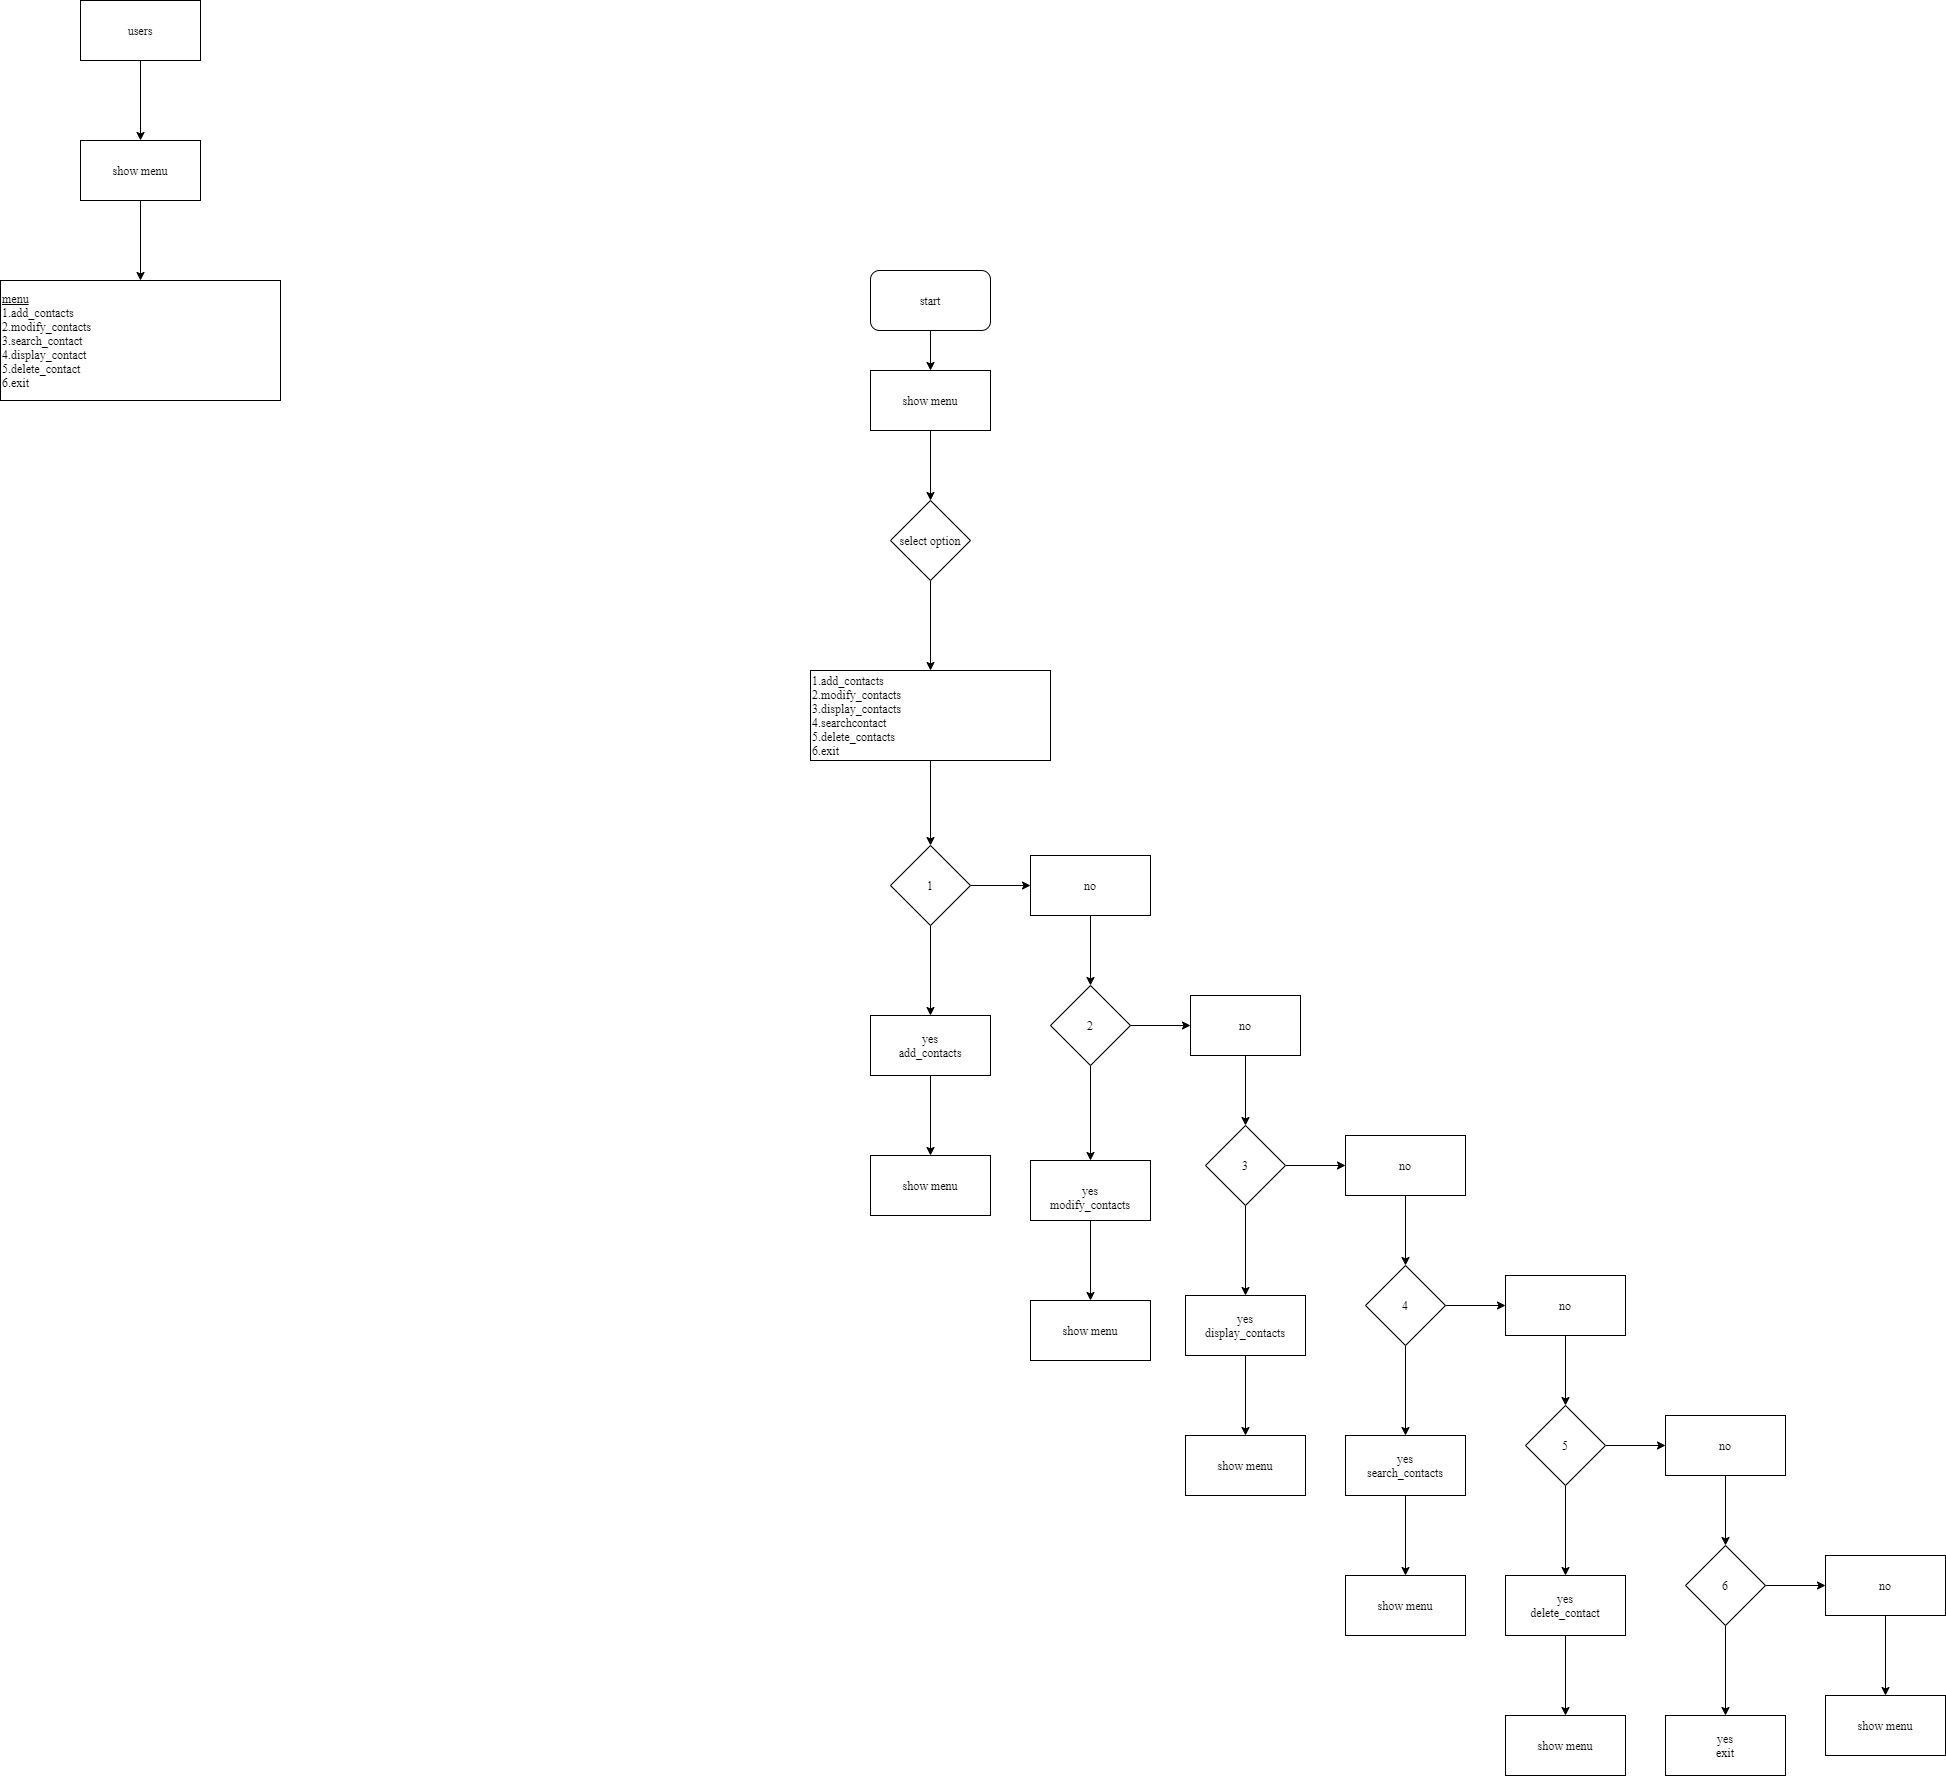

The diagram above was exported from draw.io. Its source (the exported page's mxGraphModel, read from the mxfile embedded in the PNG):
<mxGraphModel dx="1708" dy="1567" grid="1" gridSize="10" guides="1" tooltips="1" connect="1" arrows="1" fold="1" page="1" pageScale="1" pageWidth="850" pageHeight="1100" math="0" shadow="0">
  <root>
    <mxCell id="0" />
    <mxCell id="1" parent="0" />
    <mxCell id="sdDWHsjadi6N3VZPQg3i-3" value="" style="edgeStyle=orthogonalEdgeStyle;rounded=0;orthogonalLoop=1;jettySize=auto;html=1;fontFamily=Times New Roman;" parent="1" source="sdDWHsjadi6N3VZPQg3i-1" target="sdDWHsjadi6N3VZPQg3i-4" edge="1">
      <mxGeometry relative="1" as="geometry">
        <mxPoint x="370" y="310" as="targetPoint" />
      </mxGeometry>
    </mxCell>
    <mxCell id="sdDWHsjadi6N3VZPQg3i-1" value="start" style="rounded=1;whiteSpace=wrap;html=1;fontFamily=Times New Roman;" parent="1" vertex="1">
      <mxGeometry x="310" y="180" width="120" height="60" as="geometry" />
    </mxCell>
    <mxCell id="sdDWHsjadi6N3VZPQg3i-6" value="" style="edgeStyle=orthogonalEdgeStyle;rounded=0;orthogonalLoop=1;jettySize=auto;html=1;fontFamily=Times New Roman;" parent="1" source="sdDWHsjadi6N3VZPQg3i-4" target="sdDWHsjadi6N3VZPQg3i-5" edge="1">
      <mxGeometry relative="1" as="geometry" />
    </mxCell>
    <mxCell id="sdDWHsjadi6N3VZPQg3i-4" value="show menu" style="rounded=0;whiteSpace=wrap;html=1;fontFamily=Times New Roman;" parent="1" vertex="1">
      <mxGeometry x="310" y="280" width="120" height="60" as="geometry" />
    </mxCell>
    <mxCell id="sdDWHsjadi6N3VZPQg3i-8" value="" style="edgeStyle=orthogonalEdgeStyle;rounded=0;orthogonalLoop=1;jettySize=auto;html=1;fontFamily=Times New Roman;" parent="1" source="sdDWHsjadi6N3VZPQg3i-5" target="sdDWHsjadi6N3VZPQg3i-7" edge="1">
      <mxGeometry relative="1" as="geometry" />
    </mxCell>
    <mxCell id="sdDWHsjadi6N3VZPQg3i-5" value="select option" style="rhombus;whiteSpace=wrap;html=1;rounded=0;fontFamily=Times New Roman;" parent="1" vertex="1">
      <mxGeometry x="330" y="410" width="80" height="80" as="geometry" />
    </mxCell>
    <mxCell id="sdDWHsjadi6N3VZPQg3i-10" value="" style="edgeStyle=orthogonalEdgeStyle;rounded=0;orthogonalLoop=1;jettySize=auto;html=1;fontFamily=Times New Roman;" parent="1" source="sdDWHsjadi6N3VZPQg3i-7" target="sdDWHsjadi6N3VZPQg3i-9" edge="1">
      <mxGeometry relative="1" as="geometry" />
    </mxCell>
    <mxCell id="sdDWHsjadi6N3VZPQg3i-7" value="1.add_contacts&lt;br&gt;2.modify_contacts&lt;br&gt;&lt;div&gt;&lt;span&gt;3.display_contacts&lt;/span&gt;&lt;/div&gt;&lt;div&gt;&lt;span&gt;4.searchcontact&lt;/span&gt;&lt;/div&gt;&lt;div&gt;&lt;span&gt;5.delete_contacts&lt;/span&gt;&lt;/div&gt;&lt;div&gt;&lt;span&gt;6.exit&lt;/span&gt;&lt;/div&gt;" style="rounded=0;whiteSpace=wrap;html=1;fontFamily=Times New Roman;align=left;" parent="1" vertex="1">
      <mxGeometry x="250" y="580" width="240" height="90" as="geometry" />
    </mxCell>
    <mxCell id="sdDWHsjadi6N3VZPQg3i-12" value="" style="edgeStyle=orthogonalEdgeStyle;rounded=0;orthogonalLoop=1;jettySize=auto;html=1;fontFamily=Times New Roman;" parent="1" source="sdDWHsjadi6N3VZPQg3i-9" target="sdDWHsjadi6N3VZPQg3i-11" edge="1">
      <mxGeometry relative="1" as="geometry" />
    </mxCell>
    <mxCell id="sdDWHsjadi6N3VZPQg3i-14" value="" style="edgeStyle=orthogonalEdgeStyle;rounded=0;orthogonalLoop=1;jettySize=auto;html=1;fontFamily=Times New Roman;" parent="1" source="sdDWHsjadi6N3VZPQg3i-9" target="sdDWHsjadi6N3VZPQg3i-13" edge="1">
      <mxGeometry relative="1" as="geometry" />
    </mxCell>
    <mxCell id="sdDWHsjadi6N3VZPQg3i-9" value="1" style="rhombus;whiteSpace=wrap;html=1;rounded=0;fontFamily=Times New Roman;align=center;" parent="1" vertex="1">
      <mxGeometry x="330" y="755" width="80" height="80" as="geometry" />
    </mxCell>
    <mxCell id="sdDWHsjadi6N3VZPQg3i-57" value="" style="edgeStyle=orthogonalEdgeStyle;rounded=0;orthogonalLoop=1;jettySize=auto;html=1;fontFamily=Times New Roman;" parent="1" source="sdDWHsjadi6N3VZPQg3i-11" target="sdDWHsjadi6N3VZPQg3i-56" edge="1">
      <mxGeometry relative="1" as="geometry" />
    </mxCell>
    <mxCell id="sdDWHsjadi6N3VZPQg3i-11" value="yes&lt;br&gt;add_contacts" style="whiteSpace=wrap;html=1;rounded=0;fontFamily=Times New Roman;" parent="1" vertex="1">
      <mxGeometry x="310" y="925" width="120" height="60" as="geometry" />
    </mxCell>
    <mxCell id="sdDWHsjadi6N3VZPQg3i-16" value="" style="edgeStyle=orthogonalEdgeStyle;rounded=0;orthogonalLoop=1;jettySize=auto;html=1;fontFamily=Times New Roman;" parent="1" source="sdDWHsjadi6N3VZPQg3i-13" target="sdDWHsjadi6N3VZPQg3i-15" edge="1">
      <mxGeometry relative="1" as="geometry" />
    </mxCell>
    <mxCell id="sdDWHsjadi6N3VZPQg3i-13" value="no" style="whiteSpace=wrap;html=1;rounded=0;fontFamily=Times New Roman;" parent="1" vertex="1">
      <mxGeometry x="470" y="765" width="120" height="60" as="geometry" />
    </mxCell>
    <mxCell id="sdDWHsjadi6N3VZPQg3i-18" value="" style="edgeStyle=orthogonalEdgeStyle;rounded=0;orthogonalLoop=1;jettySize=auto;html=1;fontFamily=Times New Roman;" parent="1" source="sdDWHsjadi6N3VZPQg3i-15" target="sdDWHsjadi6N3VZPQg3i-17" edge="1">
      <mxGeometry relative="1" as="geometry" />
    </mxCell>
    <mxCell id="sdDWHsjadi6N3VZPQg3i-20" value="" style="edgeStyle=orthogonalEdgeStyle;rounded=0;orthogonalLoop=1;jettySize=auto;html=1;fontFamily=Times New Roman;" parent="1" source="sdDWHsjadi6N3VZPQg3i-15" target="sdDWHsjadi6N3VZPQg3i-21" edge="1">
      <mxGeometry relative="1" as="geometry">
        <mxPoint x="650" y="935" as="targetPoint" />
      </mxGeometry>
    </mxCell>
    <mxCell id="sdDWHsjadi6N3VZPQg3i-15" value="2" style="rhombus;whiteSpace=wrap;html=1;rounded=0;fontFamily=Times New Roman;" parent="1" vertex="1">
      <mxGeometry x="490" y="895" width="80" height="80" as="geometry" />
    </mxCell>
    <mxCell id="sdDWHsjadi6N3VZPQg3i-55" value="" style="edgeStyle=orthogonalEdgeStyle;rounded=0;orthogonalLoop=1;jettySize=auto;html=1;fontFamily=Times New Roman;" parent="1" source="sdDWHsjadi6N3VZPQg3i-17" target="sdDWHsjadi6N3VZPQg3i-54" edge="1">
      <mxGeometry relative="1" as="geometry" />
    </mxCell>
    <mxCell id="sdDWHsjadi6N3VZPQg3i-17" value="&lt;br&gt;yes&lt;br&gt;modify_contacts" style="whiteSpace=wrap;html=1;rounded=0;fontFamily=Times New Roman;align=center;" parent="1" vertex="1">
      <mxGeometry x="470" y="1070" width="120" height="60" as="geometry" />
    </mxCell>
    <mxCell id="sdDWHsjadi6N3VZPQg3i-23" value="" style="edgeStyle=orthogonalEdgeStyle;rounded=0;orthogonalLoop=1;jettySize=auto;html=1;fontFamily=Times New Roman;" parent="1" source="sdDWHsjadi6N3VZPQg3i-21" target="sdDWHsjadi6N3VZPQg3i-22" edge="1">
      <mxGeometry relative="1" as="geometry" />
    </mxCell>
    <mxCell id="sdDWHsjadi6N3VZPQg3i-21" value="no" style="rounded=0;whiteSpace=wrap;html=1;fontFamily=Times New Roman;" parent="1" vertex="1">
      <mxGeometry x="630" y="905" width="110" height="60" as="geometry" />
    </mxCell>
    <mxCell id="sdDWHsjadi6N3VZPQg3i-25" value="" style="edgeStyle=orthogonalEdgeStyle;rounded=0;orthogonalLoop=1;jettySize=auto;html=1;fontFamily=Times New Roman;" parent="1" source="sdDWHsjadi6N3VZPQg3i-22" target="sdDWHsjadi6N3VZPQg3i-24" edge="1">
      <mxGeometry relative="1" as="geometry" />
    </mxCell>
    <mxCell id="sdDWHsjadi6N3VZPQg3i-27" value="" style="edgeStyle=orthogonalEdgeStyle;rounded=0;orthogonalLoop=1;jettySize=auto;html=1;fontFamily=Times New Roman;" parent="1" source="sdDWHsjadi6N3VZPQg3i-22" target="sdDWHsjadi6N3VZPQg3i-26" edge="1">
      <mxGeometry relative="1" as="geometry" />
    </mxCell>
    <mxCell id="sdDWHsjadi6N3VZPQg3i-22" value="3" style="rhombus;whiteSpace=wrap;html=1;rounded=0;fontFamily=Times New Roman;" parent="1" vertex="1">
      <mxGeometry x="645" y="1035" width="80" height="80" as="geometry" />
    </mxCell>
    <mxCell id="sdDWHsjadi6N3VZPQg3i-53" value="" style="edgeStyle=orthogonalEdgeStyle;rounded=0;orthogonalLoop=1;jettySize=auto;html=1;fontFamily=Times New Roman;" parent="1" source="sdDWHsjadi6N3VZPQg3i-24" target="sdDWHsjadi6N3VZPQg3i-52" edge="1">
      <mxGeometry relative="1" as="geometry" />
    </mxCell>
    <mxCell id="sdDWHsjadi6N3VZPQg3i-24" value="yes&lt;br&gt;display_contacts" style="whiteSpace=wrap;html=1;rounded=0;fontFamily=Times New Roman;" parent="1" vertex="1">
      <mxGeometry x="625" y="1205" width="120" height="60" as="geometry" />
    </mxCell>
    <mxCell id="sdDWHsjadi6N3VZPQg3i-29" value="" style="edgeStyle=orthogonalEdgeStyle;rounded=0;orthogonalLoop=1;jettySize=auto;html=1;fontFamily=Times New Roman;" parent="1" source="sdDWHsjadi6N3VZPQg3i-26" target="sdDWHsjadi6N3VZPQg3i-28" edge="1">
      <mxGeometry relative="1" as="geometry" />
    </mxCell>
    <mxCell id="sdDWHsjadi6N3VZPQg3i-26" value="no" style="whiteSpace=wrap;html=1;rounded=0;fontFamily=Times New Roman;" parent="1" vertex="1">
      <mxGeometry x="785" y="1045" width="120" height="60" as="geometry" />
    </mxCell>
    <mxCell id="sdDWHsjadi6N3VZPQg3i-31" value="" style="edgeStyle=orthogonalEdgeStyle;rounded=0;orthogonalLoop=1;jettySize=auto;html=1;fontFamily=Times New Roman;" parent="1" source="sdDWHsjadi6N3VZPQg3i-28" target="sdDWHsjadi6N3VZPQg3i-30" edge="1">
      <mxGeometry relative="1" as="geometry" />
    </mxCell>
    <mxCell id="sdDWHsjadi6N3VZPQg3i-33" value="" style="edgeStyle=orthogonalEdgeStyle;rounded=0;orthogonalLoop=1;jettySize=auto;html=1;fontFamily=Times New Roman;" parent="1" source="sdDWHsjadi6N3VZPQg3i-28" target="sdDWHsjadi6N3VZPQg3i-32" edge="1">
      <mxGeometry relative="1" as="geometry" />
    </mxCell>
    <mxCell id="sdDWHsjadi6N3VZPQg3i-28" value="4" style="rhombus;whiteSpace=wrap;html=1;rounded=0;fontFamily=Times New Roman;" parent="1" vertex="1">
      <mxGeometry x="805" y="1175" width="80" height="80" as="geometry" />
    </mxCell>
    <mxCell id="sdDWHsjadi6N3VZPQg3i-51" value="" style="edgeStyle=orthogonalEdgeStyle;rounded=0;orthogonalLoop=1;jettySize=auto;html=1;fontFamily=Times New Roman;" parent="1" source="sdDWHsjadi6N3VZPQg3i-30" target="sdDWHsjadi6N3VZPQg3i-50" edge="1">
      <mxGeometry relative="1" as="geometry" />
    </mxCell>
    <mxCell id="sdDWHsjadi6N3VZPQg3i-30" value="yes&lt;br&gt;search_contacts" style="whiteSpace=wrap;html=1;rounded=0;fontFamily=Times New Roman;" parent="1" vertex="1">
      <mxGeometry x="785" y="1345" width="120" height="60" as="geometry" />
    </mxCell>
    <mxCell id="sdDWHsjadi6N3VZPQg3i-35" value="" style="edgeStyle=orthogonalEdgeStyle;rounded=0;orthogonalLoop=1;jettySize=auto;html=1;fontFamily=Times New Roman;" parent="1" source="sdDWHsjadi6N3VZPQg3i-32" target="sdDWHsjadi6N3VZPQg3i-34" edge="1">
      <mxGeometry relative="1" as="geometry" />
    </mxCell>
    <mxCell id="sdDWHsjadi6N3VZPQg3i-32" value="no" style="whiteSpace=wrap;html=1;rounded=0;fontFamily=Times New Roman;" parent="1" vertex="1">
      <mxGeometry x="945" y="1185" width="120" height="60" as="geometry" />
    </mxCell>
    <mxCell id="sdDWHsjadi6N3VZPQg3i-37" value="" style="edgeStyle=orthogonalEdgeStyle;rounded=0;orthogonalLoop=1;jettySize=auto;html=1;fontFamily=Times New Roman;" parent="1" source="sdDWHsjadi6N3VZPQg3i-34" target="sdDWHsjadi6N3VZPQg3i-36" edge="1">
      <mxGeometry relative="1" as="geometry" />
    </mxCell>
    <mxCell id="sdDWHsjadi6N3VZPQg3i-39" value="" style="edgeStyle=orthogonalEdgeStyle;rounded=0;orthogonalLoop=1;jettySize=auto;html=1;fontFamily=Times New Roman;" parent="1" source="sdDWHsjadi6N3VZPQg3i-34" target="sdDWHsjadi6N3VZPQg3i-38" edge="1">
      <mxGeometry relative="1" as="geometry" />
    </mxCell>
    <mxCell id="sdDWHsjadi6N3VZPQg3i-34" value="5" style="rhombus;whiteSpace=wrap;html=1;rounded=0;fontFamily=Times New Roman;" parent="1" vertex="1">
      <mxGeometry x="965" y="1315" width="80" height="80" as="geometry" />
    </mxCell>
    <mxCell id="sdDWHsjadi6N3VZPQg3i-49" value="" style="edgeStyle=orthogonalEdgeStyle;rounded=0;orthogonalLoop=1;jettySize=auto;html=1;fontFamily=Times New Roman;" parent="1" source="sdDWHsjadi6N3VZPQg3i-36" target="sdDWHsjadi6N3VZPQg3i-48" edge="1">
      <mxGeometry relative="1" as="geometry" />
    </mxCell>
    <mxCell id="sdDWHsjadi6N3VZPQg3i-36" value="yes&lt;br&gt;delete_contact" style="whiteSpace=wrap;html=1;rounded=0;fontFamily=Times New Roman;" parent="1" vertex="1">
      <mxGeometry x="945" y="1485" width="120" height="60" as="geometry" />
    </mxCell>
    <mxCell id="sdDWHsjadi6N3VZPQg3i-41" value="" style="edgeStyle=orthogonalEdgeStyle;rounded=0;orthogonalLoop=1;jettySize=auto;html=1;fontFamily=Times New Roman;" parent="1" source="sdDWHsjadi6N3VZPQg3i-38" target="sdDWHsjadi6N3VZPQg3i-40" edge="1">
      <mxGeometry relative="1" as="geometry" />
    </mxCell>
    <mxCell id="sdDWHsjadi6N3VZPQg3i-38" value="no" style="whiteSpace=wrap;html=1;rounded=0;fontFamily=Times New Roman;" parent="1" vertex="1">
      <mxGeometry x="1105" y="1325" width="120" height="60" as="geometry" />
    </mxCell>
    <mxCell id="sdDWHsjadi6N3VZPQg3i-43" value="" style="edgeStyle=orthogonalEdgeStyle;rounded=0;orthogonalLoop=1;jettySize=auto;html=1;fontFamily=Times New Roman;" parent="1" source="sdDWHsjadi6N3VZPQg3i-40" target="sdDWHsjadi6N3VZPQg3i-42" edge="1">
      <mxGeometry relative="1" as="geometry" />
    </mxCell>
    <mxCell id="sdDWHsjadi6N3VZPQg3i-45" value="" style="edgeStyle=orthogonalEdgeStyle;rounded=0;orthogonalLoop=1;jettySize=auto;html=1;fontFamily=Times New Roman;" parent="1" source="sdDWHsjadi6N3VZPQg3i-40" target="sdDWHsjadi6N3VZPQg3i-44" edge="1">
      <mxGeometry relative="1" as="geometry" />
    </mxCell>
    <mxCell id="sdDWHsjadi6N3VZPQg3i-40" value="6" style="rhombus;whiteSpace=wrap;html=1;rounded=0;fontFamily=Times New Roman;" parent="1" vertex="1">
      <mxGeometry x="1125" y="1455" width="80" height="80" as="geometry" />
    </mxCell>
    <mxCell id="sdDWHsjadi6N3VZPQg3i-42" value="yes&lt;br&gt;exit" style="whiteSpace=wrap;html=1;rounded=0;fontFamily=Times New Roman;" parent="1" vertex="1">
      <mxGeometry x="1105" y="1625" width="120" height="60" as="geometry" />
    </mxCell>
    <mxCell id="sdDWHsjadi6N3VZPQg3i-47" value="" style="edgeStyle=orthogonalEdgeStyle;rounded=0;orthogonalLoop=1;jettySize=auto;html=1;fontFamily=Times New Roman;" parent="1" source="sdDWHsjadi6N3VZPQg3i-44" target="sdDWHsjadi6N3VZPQg3i-46" edge="1">
      <mxGeometry relative="1" as="geometry" />
    </mxCell>
    <mxCell id="sdDWHsjadi6N3VZPQg3i-44" value="no" style="whiteSpace=wrap;html=1;rounded=0;fontFamily=Times New Roman;" parent="1" vertex="1">
      <mxGeometry x="1265" y="1465" width="120" height="60" as="geometry" />
    </mxCell>
    <mxCell id="sdDWHsjadi6N3VZPQg3i-46" value="show menu" style="whiteSpace=wrap;html=1;rounded=0;fontFamily=Times New Roman;" parent="1" vertex="1">
      <mxGeometry x="1265" y="1605" width="120" height="60" as="geometry" />
    </mxCell>
    <mxCell id="sdDWHsjadi6N3VZPQg3i-48" value="show menu" style="whiteSpace=wrap;html=1;rounded=0;fontFamily=Times New Roman;" parent="1" vertex="1">
      <mxGeometry x="945" y="1625" width="120" height="60" as="geometry" />
    </mxCell>
    <mxCell id="sdDWHsjadi6N3VZPQg3i-50" value="show menu" style="whiteSpace=wrap;html=1;rounded=0;fontFamily=Times New Roman;" parent="1" vertex="1">
      <mxGeometry x="785" y="1485" width="120" height="60" as="geometry" />
    </mxCell>
    <mxCell id="sdDWHsjadi6N3VZPQg3i-52" value="show menu" style="whiteSpace=wrap;html=1;rounded=0;fontFamily=Times New Roman;" parent="1" vertex="1">
      <mxGeometry x="625" y="1345" width="120" height="60" as="geometry" />
    </mxCell>
    <mxCell id="sdDWHsjadi6N3VZPQg3i-54" value="show menu" style="whiteSpace=wrap;html=1;rounded=0;fontFamily=Times New Roman;" parent="1" vertex="1">
      <mxGeometry x="470" y="1210" width="120" height="60" as="geometry" />
    </mxCell>
    <mxCell id="sdDWHsjadi6N3VZPQg3i-56" value="show menu" style="whiteSpace=wrap;html=1;rounded=0;fontFamily=Times New Roman;" parent="1" vertex="1">
      <mxGeometry x="310" y="1065" width="120" height="60" as="geometry" />
    </mxCell>
    <mxCell id="sdDWHsjadi6N3VZPQg3i-60" value="" style="edgeStyle=orthogonalEdgeStyle;rounded=0;orthogonalLoop=1;jettySize=auto;html=1;fontFamily=Times New Roman;" parent="1" source="sdDWHsjadi6N3VZPQg3i-58" target="sdDWHsjadi6N3VZPQg3i-59" edge="1">
      <mxGeometry relative="1" as="geometry" />
    </mxCell>
    <mxCell id="sdDWHsjadi6N3VZPQg3i-58" value="users" style="rounded=0;whiteSpace=wrap;html=1;fontFamily=Times New Roman;" parent="1" vertex="1">
      <mxGeometry x="-480" y="-90" width="120" height="60" as="geometry" />
    </mxCell>
    <mxCell id="sdDWHsjadi6N3VZPQg3i-62" value="" style="edgeStyle=orthogonalEdgeStyle;rounded=0;orthogonalLoop=1;jettySize=auto;html=1;fontFamily=Times New Roman;" parent="1" source="sdDWHsjadi6N3VZPQg3i-59" target="sdDWHsjadi6N3VZPQg3i-61" edge="1">
      <mxGeometry relative="1" as="geometry" />
    </mxCell>
    <mxCell id="sdDWHsjadi6N3VZPQg3i-59" value="show menu" style="whiteSpace=wrap;html=1;rounded=0;fontFamily=Times New Roman;" parent="1" vertex="1">
      <mxGeometry x="-480" y="50" width="120" height="60" as="geometry" />
    </mxCell>
    <mxCell id="sdDWHsjadi6N3VZPQg3i-61" value="&lt;u&gt;menu&lt;/u&gt;&lt;br&gt;1.add_contacts&lt;br&gt;2.modify_contacts&lt;br&gt;3.search_contact&lt;br&gt;4.display_contact&lt;br&gt;5.delete_contact&lt;br&gt;6.exit" style="whiteSpace=wrap;html=1;rounded=0;fontFamily=Times New Roman;align=left;" parent="1" vertex="1">
      <mxGeometry x="-560" y="190" width="280" height="120" as="geometry" />
    </mxCell>
  </root>
</mxGraphModel>